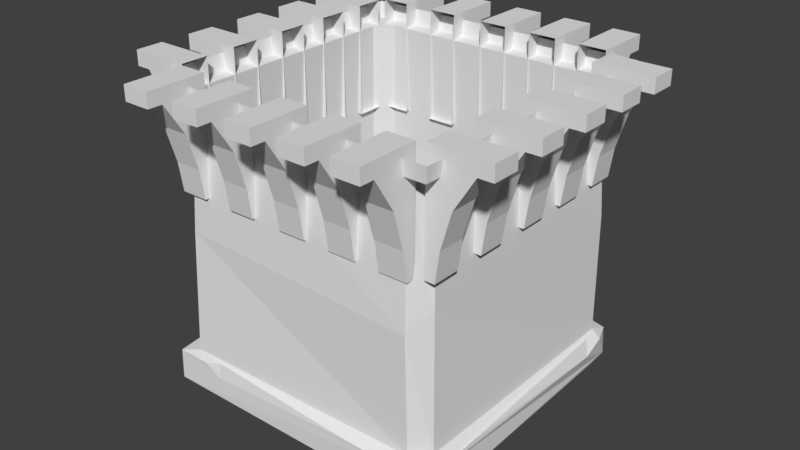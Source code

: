 # Source: house_middle_part_1.blend  (saved by Blender 2.78.0; exported with 4.5.12 LTS)
import bpy
from mathutils import Matrix  # noqa: F401  (used for matrix-valued properties, if any)

bpy.ops.wm.read_factory_settings(use_empty=True)
scene = bpy.context.scene
scene.name = 'Scene'

# ---- collections
col_collection_1 = bpy.data.collections.new('Collection 1'); scene.collection.children.link(col_collection_1)

# ---- world
world_world = bpy.data.worlds.new('World'); scene.world = world_world
world_world.color = (0.05088, 0.05088, 0.05088)
world_world.use_sun_shadow = False
world_world.sun_shadow_jitter_overblur = 0.0
world_world.cycles.sampling_method = 'MANUAL'

# ---- meshes
me_cube_007 = bpy.data.meshes.new('Cube.007')
me_cube_007.from_pydata([(-0.8816, -1.014, 0.04437), (-1.014, -0.8816, 0.04437), (-1.0, 0.8956, 0.04437), (-0.8514, 1.03, 0.0742), (1.011, -0.8254, 0.04072), (0.8366, -1.024, 0.04802), (0.8699, 1.005, 0.03326), (1.044, 0.8852, 0.074), (-0.8514, 0.9558, 1.551), (-0.9558, 0.8402, 1.551), (0.9558, 0.8514, 1.551), (0.829, 0.9562, 1.551), (0.8514, -0.9558, 1.551), (0.9558, -0.8514, 1.551), (-0.9558, -0.841, 1.533), (-0.8514, -0.9636, 1.546)], [], [(5, 12, 15, 0), (3, 8, 11, 6), (1, 14, 9, 2), (7, 10, 13, 4), (8, 3, 2, 9), (10, 7, 6, 11), (12, 5, 4, 13), (0, 15, 14, 1), (2, 3, 6, 7, 4, 5, 0, 1)])
_uv = me_cube_007.uv_layers.new(name='UVMap')
_uv.uv.foreach_set('vector', [0.1367, 0.919, 0.1367, 0.919, 0.1367, 0.919, 0.1367, 0.919, 0.1367, 0.919, 0.1367, 0.919, 0.1367, 0.919, 0.1367, 0.919, 0.1367, 0.919, 0.1367, 0.919, 0.1367, 0.919, 0.1367, 0.919, 0.1367, 0.919, 0.1367, 0.919, 0.1367, 0.919, 0.1367, 0.919, 0.1367, 0.919, 0.1367, 0.919, 0.1367, 0.919, 0.1367, 0.919, 0.1367, 0.919, 0.1367, 0.919, 0.1367, 0.919, 0.1367, 0.919, 0.1367, 0.919, 0.1367, 0.919, 0.1367, 0.919, 0.1367, 0.919, 0.1367, 0.919, 0.1367, 0.919, 0.1367, 0.919, 0.1367, 0.919, 0.1367, 0.919, 0.1367, 0.919, 0.1367, 0.919, 0.1367, 0.919, 0.1367, 0.919, 0.1367, 0.919, 0.1367, 0.919, 0.1367, 0.919])
me_cube_007.use_remesh_preserve_volume = False
me_cube_007.use_remesh_preserve_attributes = False
me_cube_007.use_mirror_vertex_groups = False
me_cube_007.update()
me_cube_001 = bpy.data.meshes.new('Cube.001')
me_cube_001.from_pydata([(-0.9935, -1.012, -0.06209), (0.9709, 0.9728, -0.04925), (-0.9906, -1.008, 0.1482), (0.9548, 0.9837, 0.1386), (-0.9832, -0.9832, 1.904), (-0.9832, 0.9832, 1.904), (0.9832, -0.9832, 1.904), (0.9832, 0.9832, 1.904), (-1.0, -1.0, 2.008), (-1.0, 1.0, 2.008), (1.0, -1.0, 2.008), (1.0, 1.0, 2.008), (0.8907, -0.8735, 1.296), (0.8907, -0.6838, 1.963), (0.8907, -0.8735, 2.064), (1.199, -0.6838, 1.963), (0.8907, -0.6838, 2.064), (1.199, -0.6838, 2.064), (0.9578, -0.6838, 1.296), (0.8907, -0.8735, 1.963), (0.8907, -0.8735, 1.68), (0.8907, -0.8735, 1.488), (0.9578, -0.8735, 1.296), (0.8907, -0.6838, 1.296), (1.199, -0.8735, 2.064), (0.8907, -0.6838, 1.488), (0.9866, -0.6838, 1.496), (0.8907, -0.6838, 1.68), (1.199, -0.8735, 1.963), (1.059, -0.8735, 1.742), (0.9866, -0.8735, 1.496), (1.059, -0.6838, 1.742), (0.8907, -0.4753, 1.296), (0.8907, -0.2856, 1.963), (0.8907, -0.4753, 2.064), (1.199, -0.2856, 1.963), (0.8907, -0.2856, 2.064), (1.199, -0.2856, 2.064), (0.9578, -0.2856, 1.296), (0.8907, -0.4753, 1.963), (0.8907, -0.4753, 1.68), (0.8907, -0.4753, 1.488), (0.9578, -0.4753, 1.296), (0.8907, -0.2856, 1.296), (1.199, -0.4753, 2.064), (0.8907, -0.2856, 1.488), (0.9866, -0.2856, 1.496), (0.8907, -0.2856, 1.68), (1.199, -0.4753, 1.963), (1.059, -0.4753, 1.742), (0.9866, -0.4753, 1.496), (1.059, -0.2856, 1.742), (0.8907, -0.0717, 1.296), (0.8907, 0.1179, 1.963), (0.8907, -0.0717, 2.064), (1.199, 0.1179, 1.963), (0.8907, 0.1179, 2.064), (1.199, 0.1179, 2.064), (0.9578, 0.1179, 1.296), (0.8907, -0.0717, 1.963), (0.8907, -0.0717, 1.68), (0.8907, -0.0717, 1.488), (0.9578, -0.0717, 1.296), (0.8907, 0.1179, 1.296), (1.199, -0.0717, 2.064), (0.8907, 0.1179, 1.488), (0.9866, 0.1179, 1.496), (0.8907, 0.1179, 1.68), (1.199, -0.0717, 1.963), (1.059, -0.0717, 1.742), (0.9866, -0.0717, 1.496), (1.059, 0.1179, 1.742), (0.8907, 0.2996, 1.296), (0.8907, 0.4892, 1.963), (0.8907, 0.2996, 2.064), (1.199, 0.4892, 1.963), (0.8907, 0.4892, 2.064), (1.199, 0.4892, 2.064), (0.9578, 0.4892, 1.296), (0.8907, 0.2996, 1.963), (0.8907, 0.2996, 1.68), (0.8907, 0.2996, 1.488), (0.9578, 0.2996, 1.296), (0.8907, 0.4892, 1.296), (1.199, 0.2996, 2.064), (0.8907, 0.4892, 1.488), (0.9866, 0.4892, 1.496), (0.8907, 0.4892, 1.68), (1.199, 0.2996, 1.963), (1.059, 0.2996, 1.742), (0.9866, 0.2996, 1.496), (1.059, 0.4892, 1.742), (0.8907, 0.6547, 1.296), (0.8907, 0.8444, 1.963), (0.8907, 0.6547, 2.064), (1.199, 0.8444, 1.963), (0.8907, 0.8444, 2.064), (1.199, 0.8444, 2.064), (0.9578, 0.8444, 1.296), (0.8907, 0.6547, 1.963), (0.8907, 0.6547, 1.68), (0.8907, 0.6547, 1.488), (0.9578, 0.6547, 1.296), (0.8907, 0.8444, 1.296), (1.199, 0.6547, 2.064), (0.8907, 0.8444, 1.488), (0.9866, 0.8444, 1.496), (0.8907, 0.8444, 1.68), (1.199, 0.6547, 1.963), (1.059, 0.6547, 1.742), (0.9866, 0.6547, 1.496), (1.059, 0.8444, 1.742), (1.299, -0.6838, 1.963), (1.299, -0.6838, 2.064), (1.299, -0.8735, 2.064), (1.299, -0.8735, 1.963), (1.299, -0.2856, 1.963), (1.299, -0.2856, 2.064), (1.299, -0.4753, 2.064), (1.299, -0.4753, 1.963), (1.299, 0.1179, 1.963), (1.299, 0.1179, 2.064), (1.299, -0.0717, 2.064), (1.299, -0.0717, 1.963), (1.299, 0.4892, 1.963), (1.299, 0.4892, 2.064), (1.299, 0.2996, 2.064), (1.299, 0.2996, 1.963), (1.299, 0.8444, 1.963), (1.299, 0.8444, 2.064), (1.299, 0.6547, 2.064), (1.299, 0.6547, 1.963), (-0.8914, -0.8735, 1.296), (-0.8914, -0.6838, 1.963), (-0.8914, -0.8735, 2.064), (-1.2, -0.6838, 1.963), (-0.8914, -0.6838, 2.064), (-1.2, -0.6838, 2.064), (-0.9585, -0.6838, 1.296), (-0.8914, -0.8735, 1.963), (-0.8914, -0.8735, 1.68), (-0.8914, -0.8735, 1.488), (-0.9585, -0.8735, 1.296), (-0.8914, -0.6838, 1.296), (-1.2, -0.8735, 2.064), (-0.8914, -0.6838, 1.488), (-0.9873, -0.6838, 1.496), (-0.8914, -0.6838, 1.68), (-1.2, -0.8735, 1.963), (-1.059, -0.8735, 1.742), (-0.9873, -0.8735, 1.496), (-1.059, -0.6838, 1.742), (-0.8914, -0.4753, 1.296), (-0.8914, -0.2856, 1.963), (-0.8914, -0.4753, 2.064), (-1.2, -0.2856, 1.963), (-0.8914, -0.2856, 2.064), (-1.2, -0.2856, 2.064), (-0.9585, -0.2856, 1.296), (-0.8914, -0.4753, 1.963), (-0.8914, -0.4753, 1.68), (-0.8914, -0.4753, 1.488), (-0.9585, -0.4753, 1.296), (-0.8914, -0.2856, 1.296), (-1.2, -0.4753, 2.064), (-0.8914, -0.2856, 1.488), (-0.9873, -0.2856, 1.496), (-0.8914, -0.2856, 1.68), (-1.2, -0.4753, 1.963), (-1.059, -0.4753, 1.742), (-0.9873, -0.4753, 1.496), (-1.059, -0.2856, 1.742), (-0.8914, -0.0717, 1.296), (-0.8914, 0.1179, 1.963), (-0.8914, -0.0717, 2.064), (-1.2, 0.1179, 1.963), (-0.8914, 0.1179, 2.064), (-1.2, 0.1179, 2.064), (-0.9585, 0.1179, 1.296), (-0.8914, -0.0717, 1.963), (-0.8914, -0.0717, 1.68), (-0.8914, -0.0717, 1.488), (-0.9585, -0.0717, 1.296), (-0.8914, 0.1179, 1.296), (-1.2, -0.0717, 2.064), (-0.8914, 0.1179, 1.488), (-0.9873, 0.1179, 1.496), (-0.8914, 0.1179, 1.68), (-1.2, -0.0717, 1.963), (-1.059, -0.0717, 1.742), (-0.9873, -0.0717, 1.496), (-1.059, 0.1179, 1.742), (-0.8914, 0.2996, 1.296), (-0.8914, 0.4892, 1.963), (-0.8914, 0.2996, 2.064), (-1.2, 0.4892, 1.963), (-0.8914, 0.4892, 2.064), (-1.2, 0.4892, 2.064), (-0.9585, 0.4892, 1.296), (-0.8914, 0.2996, 1.963), (-0.8914, 0.2996, 1.68), (-0.8914, 0.2996, 1.488), (-0.9585, 0.2996, 1.296), (-0.8914, 0.4892, 1.296), (-1.2, 0.2996, 2.064), (-0.8914, 0.4892, 1.488), (-0.9873, 0.4892, 1.496), (-0.8914, 0.4892, 1.68), (-1.2, 0.2996, 1.963), (-1.059, 0.2996, 1.742), (-0.9873, 0.2996, 1.496), (-1.059, 0.4892, 1.742), (-0.8914, 0.6547, 1.296), (-0.8914, 0.8444, 1.963), (-0.8914, 0.6547, 2.064), (-1.2, 0.8444, 1.963), (-0.8914, 0.8444, 2.064), (-1.2, 0.8444, 2.064), (-0.9585, 0.8444, 1.296), (-0.8914, 0.6547, 1.963), (-0.8914, 0.6547, 1.68), (-0.8914, 0.6547, 1.488), (-0.9585, 0.6547, 1.296), (-0.8914, 0.8444, 1.296), (-1.2, 0.6547, 2.064), (-0.8914, 0.8444, 1.488), (-0.9873, 0.8444, 1.496), (-0.8914, 0.8444, 1.68), (-1.2, 0.6547, 1.963), (-1.059, 0.6547, 1.742), (-0.9873, 0.6547, 1.496), (-1.059, 0.8444, 1.742), (-1.299, -0.6838, 1.963), (-1.299, -0.6838, 2.064), (-1.299, -0.8735, 2.064), (-1.299, -0.8735, 1.963), (-1.299, -0.2856, 1.963), (-1.299, -0.2856, 2.064), (-1.299, -0.4753, 2.064), (-1.299, -0.4753, 1.963), (-1.299, 0.1179, 1.963), (-1.299, 0.1179, 2.064), (-1.299, -0.0717, 2.064), (-1.299, -0.0717, 1.963), (-1.299, 0.4892, 1.963), (-1.299, 0.4892, 2.064), (-1.299, 0.2996, 2.064), (-1.299, 0.2996, 1.963), (-1.299, 0.8444, 1.963), (-1.299, 0.8444, 2.064), (-1.299, 0.6547, 2.064), (-1.299, 0.6547, 1.963), (-0.8754, -0.8895, 1.296), (-0.6858, -0.8895, 1.963), (-0.8754, -0.8895, 2.064), (-0.6858, -1.198, 1.963), (-0.6858, -0.8895, 2.064), (-0.6858, -1.198, 2.064), (-0.6858, -0.9565, 1.296), (-0.8754, -0.8895, 1.963), (-0.8754, -0.8895, 1.68), (-0.8754, -0.8895, 1.488), (-0.8754, -0.9565, 1.296), (-0.6858, -0.8895, 1.296), (-0.8754, -1.198, 2.064), (-0.6858, -0.8895, 1.488), (-0.6858, -0.9854, 1.496), (-0.6858, -0.8895, 1.68), (-0.8754, -1.198, 1.963), (-0.8754, -1.057, 1.742), (-0.8754, -0.9854, 1.496), (-0.6858, -1.057, 1.742), (-0.4772, -0.8895, 1.296), (-0.2876, -0.8895, 1.963), (-0.4772, -0.8895, 2.064), (-0.2876, -1.198, 1.963), (-0.2876, -0.8895, 2.064), (-0.2876, -1.198, 2.064), (-0.2876, -0.9565, 1.296), (-0.4772, -0.8895, 1.963), (-0.4772, -0.8895, 1.68), (-0.4772, -0.8895, 1.488), (-0.4772, -0.9565, 1.296), (-0.2876, -0.8895, 1.296), (-0.4772, -1.198, 2.064), (-0.2876, -0.8895, 1.488), (-0.2876, -0.9854, 1.496), (-0.2876, -0.8895, 1.68), (-0.4772, -1.198, 1.963), (-0.4772, -1.057, 1.742), (-0.4772, -0.9854, 1.496), (-0.2876, -1.057, 1.742), (-0.07365, -0.8895, 1.296), (0.116, -0.8895, 1.963), (-0.07365, -0.8895, 2.064), (0.116, -1.198, 1.963), (0.116, -0.8895, 2.064), (0.116, -1.198, 2.064), (0.116, -0.9565, 1.296), (-0.07365, -0.8895, 1.963), (-0.07365, -0.8895, 1.68), (-0.07365, -0.8895, 1.488), (-0.07365, -0.9565, 1.296), (0.116, -0.8895, 1.296), (-0.07365, -1.198, 2.064), (0.116, -0.8895, 1.488), (0.116, -0.9854, 1.496), (0.116, -0.8895, 1.68), (-0.07365, -1.198, 1.963), (-0.07365, -1.057, 1.742), (-0.07365, -0.9854, 1.496), (0.116, -1.057, 1.742), (0.2976, -0.8895, 1.296), (0.4873, -0.8895, 1.963), (0.2976, -0.8895, 2.064), (0.4873, -1.198, 1.963), (0.4873, -0.8895, 2.064), (0.4873, -1.198, 2.064), (0.4873, -0.9565, 1.296), (0.2976, -0.8895, 1.963), (0.2976, -0.8895, 1.68), (0.2976, -0.8895, 1.488), (0.2976, -0.9565, 1.296), (0.4873, -0.8895, 1.296), (0.2976, -1.198, 2.064), (0.4873, -0.8895, 1.488), (0.4873, -0.9854, 1.496), (0.4873, -0.8895, 1.68), (0.2976, -1.198, 1.963), (0.2976, -1.057, 1.742), (0.2976, -0.9854, 1.496), (0.4873, -1.057, 1.742), (0.6528, -0.8895, 1.296), (0.8424, -0.8895, 1.963), (0.6528, -0.8895, 2.064), (0.8424, -1.198, 1.963), (0.8424, -0.8895, 2.064), (0.8424, -1.198, 2.064), (0.8424, -0.9565, 1.296), (0.6528, -0.8895, 1.963), (0.6528, -0.8895, 1.68), (0.6528, -0.8895, 1.488), (0.6528, -0.9565, 1.296), (0.8424, -0.8895, 1.296), (0.6528, -1.198, 2.064), (0.8424, -0.8895, 1.488), (0.8424, -0.9854, 1.496), (0.8424, -0.8895, 1.68), (0.6528, -1.198, 1.963), (0.6528, -1.057, 1.742), (0.6528, -0.9854, 1.496), (0.8424, -1.057, 1.742), (-0.6858, -1.297, 1.963), (-0.6858, -1.297, 2.064), (-0.8754, -1.297, 2.064), (-0.8754, -1.297, 1.963), (-0.2876, -1.297, 1.963), (-0.2876, -1.297, 2.064), (-0.4772, -1.297, 2.064), (-0.4772, -1.297, 1.963), (0.116, -1.297, 1.963), (0.116, -1.297, 2.064), (-0.07365, -1.297, 2.064), (-0.07365, -1.297, 1.963), (0.4873, -1.297, 1.963), (0.4873, -1.297, 2.064), (0.2976, -1.297, 2.064), (0.2976, -1.297, 1.963), (0.8424, -1.297, 1.963), (0.8424, -1.297, 2.064), (0.6528, -1.297, 2.064), (0.6528, -1.297, 1.963), (-0.8754, 0.8927, 1.296), (-0.6858, 0.8927, 1.963), (-0.8754, 0.8927, 2.064), (-0.6858, 1.201, 1.963), (-0.6858, 0.8927, 2.064), (-0.6858, 1.201, 2.064), (-0.6858, 0.9597, 1.296), (-0.8754, 0.8927, 1.963), (-0.8754, 0.8927, 1.68), (-0.8754, 0.8927, 1.488), (-0.8754, 0.9597, 1.296), (-0.6858, 0.8927, 1.296), (-0.8754, 1.201, 2.064), (-0.6858, 0.8927, 1.488), (-0.6858, 0.9885, 1.496), (-0.6858, 0.8927, 1.68), (-0.8754, 1.201, 1.963), (-0.8754, 1.061, 1.742), (-0.8754, 0.9885, 1.496), (-0.6858, 1.061, 1.742), (-0.4772, 0.8927, 1.296), (-0.2876, 0.8927, 1.963), (-0.4772, 0.8927, 2.064), (-0.2876, 1.201, 1.963), (-0.2876, 0.8927, 2.064), (-0.2876, 1.201, 2.064), (-0.2876, 0.9597, 1.296), (-0.4772, 0.8927, 1.963), (-0.4772, 0.8927, 1.68), (-0.4772, 0.8927, 1.488), (-0.4772, 0.9597, 1.296), (-0.2876, 0.8927, 1.296), (-0.4772, 1.201, 2.064), (-0.2876, 0.8927, 1.488), (-0.2876, 0.9885, 1.496), (-0.2876, 0.8927, 1.68), (-0.4772, 1.201, 1.963), (-0.4772, 1.061, 1.742), (-0.4772, 0.9885, 1.496), (-0.2876, 1.061, 1.742), (-0.07365, 0.8927, 1.296), (0.116, 0.8927, 1.963), (-0.07365, 0.8927, 2.064), (0.116, 1.201, 1.963), (0.116, 0.8927, 2.064), (0.116, 1.201, 2.064), (0.116, 0.9597, 1.296), (-0.07365, 0.8927, 1.963), (-0.07365, 0.8927, 1.68), (-0.07365, 0.8927, 1.488), (-0.07365, 0.9597, 1.296), (0.116, 0.8927, 1.296), (-0.07365, 1.201, 2.064), (0.116, 0.8927, 1.488), (0.116, 0.9885, 1.496), (0.116, 0.8927, 1.68), (-0.07365, 1.201, 1.963), (-0.07365, 1.061, 1.742), (-0.07365, 0.9885, 1.496), (0.116, 1.061, 1.742), (0.2976, 0.8927, 1.296), (0.4873, 0.8927, 1.963), (0.2976, 0.8927, 2.064), (0.4873, 1.201, 1.963), (0.4873, 0.8927, 2.064), (0.4873, 1.201, 2.064), (0.4873, 0.9597, 1.296), (0.2976, 0.8927, 1.963), (0.2976, 0.8927, 1.68), (0.2976, 0.8927, 1.488), (0.2976, 0.9597, 1.296), (0.4873, 0.8927, 1.296), (0.2976, 1.201, 2.064), (0.4873, 0.8927, 1.488), (0.4873, 0.9885, 1.496), (0.4873, 0.8927, 1.68), (0.2976, 1.201, 1.963), (0.2976, 1.061, 1.742), (0.2976, 0.9885, 1.496), (0.4873, 1.061, 1.742), (0.6528, 0.8927, 1.296), (0.8424, 0.8927, 1.963), (0.6528, 0.8927, 2.064), (0.8424, 1.201, 1.963), (0.8424, 0.8927, 2.064), (0.8424, 1.201, 2.064), (0.8424, 0.9597, 1.296), (0.6528, 0.8927, 1.963), (0.6528, 0.8927, 1.68), (0.6528, 0.8927, 1.488), (0.6528, 0.9597, 1.296), (0.8424, 0.8927, 1.296), (0.6528, 1.201, 2.064), (0.8424, 0.8927, 1.488), (0.8424, 0.9885, 1.496), (0.8424, 0.8927, 1.68), (0.6528, 1.201, 1.963), (0.6528, 1.061, 1.742), (0.6528, 0.9885, 1.496), (0.8424, 1.061, 1.742), (-0.6858, 1.301, 1.963), (-0.6858, 1.301, 2.064), (-0.8754, 1.301, 2.064), (-0.8754, 1.301, 1.963), (-0.2876, 1.301, 1.963), (-0.2876, 1.301, 2.064), (-0.4772, 1.301, 2.064), (-0.4772, 1.301, 1.963), (0.116, 1.301, 1.963), (0.116, 1.301, 2.064), (-0.07365, 1.301, 2.064), (-0.07365, 1.301, 1.963), (0.4873, 1.301, 1.963), (0.4873, 1.301, 2.064), (0.2976, 1.301, 2.064), (0.2976, 1.301, 1.963), (0.8424, 1.301, 1.963), (0.8424, 1.301, 2.064), (0.6528, 1.301, 2.064), (0.6528, 1.301, 1.963), (-0.8977, -0.7933, 1.891), (-0.7933, -0.8977, 1.891), (-0.971, -0.971, 1.903), (-0.7932, 0.8977, 1.891), (-0.8977, 0.7932, 1.891), (-0.971, 0.971, 1.903), (0.7933, -0.8977, 1.891), (0.8977, -0.7933, 1.891), (0.971, -0.971, 1.903), (0.8977, 0.7933, 1.891), (0.7933, 0.8977, 1.891), (0.971, 0.971, 1.903), (-0.8514, 0.9558, -0.08864), (-0.9558, 0.8402, -0.08864), (1.012, 0.687, 0.07397), (0.9558, 0.8514, -0.08864), (0.829, 0.9562, -0.08864), (0.8514, -0.9558, -0.08864), (0.9558, -0.8514, -0.08864), (-0.9558, -0.841, -0.1068), (-0.8514, -0.9636, -0.09383), (-0.8425, -0.9781, 0.1957), (-0.947, -0.8166, 0.2061), (0.8425, 0.947, 0.1905), (0.947, 0.8425, 0.1905), (0.9718, 0.7382, 0.1725), (0.947, -0.8425, 0.1905), (0.8425, -0.947, 0.1905), (1.008, -0.5412, 0.1411), (-0.9384, -0.834, 1.029), (-0.834, -0.9384, 1.029), (-0.9384, 0.8339, 1.029), (-0.8339, 0.9384, 1.029), (0.7998, 0.9546, 1.029), (0.9392, 0.8415, 1.026), (0.9122, -0.8096, 1.103), (0.8387, -0.9665, 0.9786), (-0.947, 0.8219, 0.1801), (-0.7985, 0.9703, 0.1801), (1.012, 0.8375, 0.1429), (1.015, -0.9304, -0.05756), (0.9291, -1.018, -0.05835), (0.9189, -1.024, 0.1406), (1.012, -0.9029, 0.1229), (0.4421, -1.02, 0.1425), (-0.7604, -1.01, 0.1473), (-0.6407, -1.01, 0.08064), (-0.6382, -0.9903, 0.1786), (-1.015, 0.9136, -0.06723), (-0.9142, 1.014, -0.06657), (-0.9191, 0.994, 0.1425), (-1.02, 0.8916, 0.1429)], [], [(494, 493, 498, 500, 6, 4), (503, 502, 495, 497, 5, 7), (0, 2, 543, 540), (521, 492, 496, 523), (1, 3, 531, 506, 520, 535, 532), (509, 533, 0, 512), (507, 1, 532, 510), (504, 541, 1, 508), (511, 0, 540, 505), (528, 498, 493, 522), (524, 495, 502, 525), (500, 499, 501, 503, 7, 6), (519, 528, 522, 513), (529, 530, 542, 543), (516, 526, 527, 518), (530, 524, 525, 515), (514, 521, 523, 529), (534, 519, 513, 2, 537, 539, 536), (497, 496, 492, 494, 4, 5), (526, 501, 499, 527), (4, 6, 10, 8), (7, 5, 9, 11), (6, 7, 11, 10), (5, 4, 8, 9), (12, 23, 18, 22), (30, 26, 31, 29), (23, 25, 26, 18), (20, 29, 28, 19), (27, 13, 15, 31), (13, 16, 17, 15), (21, 30, 29, 20), (19, 28, 24, 14), (12, 22, 30, 21), (25, 27, 31, 26), (48, 35, 116, 119), (29, 31, 15, 28), (22, 18, 26, 30), (24, 17, 16, 14), (32, 43, 38, 42), (50, 46, 51, 49), (43, 45, 46, 38), (40, 49, 48, 39), (47, 33, 35, 51), (33, 36, 37, 35), (41, 50, 49, 40), (39, 48, 44, 34), (32, 42, 50, 41), (45, 47, 51, 46), (75, 77, 125, 124), (49, 51, 35, 48), (42, 38, 46, 50), (44, 37, 36, 34), (52, 63, 58, 62), (70, 66, 71, 69), (63, 65, 66, 58), (60, 69, 68, 59), (67, 53, 55, 71), (53, 56, 57, 55), (61, 70, 69, 60), (59, 68, 64, 54), (52, 62, 70, 61), (65, 67, 71, 66), (104, 108, 131, 130), (69, 71, 55, 68), (62, 58, 66, 70), (64, 57, 56, 54), (72, 83, 78, 82), (90, 86, 91, 89), (83, 85, 86, 78), (80, 89, 88, 79), (87, 73, 75, 91), (73, 76, 77, 75), (81, 90, 89, 80), (79, 88, 84, 74), (72, 82, 90, 81), (85, 87, 91, 86), (88, 75, 124, 127), (89, 91, 75, 88), (82, 78, 86, 90), (84, 77, 76, 74), (92, 103, 98, 102), (110, 106, 111, 109), (103, 105, 106, 98), (100, 109, 108, 99), (107, 93, 95, 111), (93, 96, 97, 95), (101, 110, 109, 100), (99, 108, 104, 94), (92, 102, 110, 101), (105, 107, 111, 106), (37, 44, 118, 117), (109, 111, 95, 108), (102, 98, 106, 110), (104, 97, 96, 94), (115, 112, 113, 114), (119, 116, 117, 118), (123, 120, 121, 122), (127, 124, 125, 126), (131, 128, 129, 130), (64, 68, 123, 122), (35, 37, 117, 116), (24, 28, 115, 114), (97, 104, 130, 129), (57, 64, 122, 121), (108, 95, 128, 131), (17, 24, 114, 113), (95, 97, 129, 128), (68, 55, 120, 123), (84, 88, 127, 126), (55, 57, 121, 120), (28, 15, 112, 115), (44, 48, 119, 118), (15, 17, 113, 112), (77, 84, 126, 125), (132, 142, 138, 143), (150, 149, 151, 146), (143, 138, 146, 145), (140, 139, 148, 149), (147, 151, 135, 133), (133, 135, 137, 136), (141, 140, 149, 150), (139, 134, 144, 148), (132, 141, 150, 142), (145, 146, 151, 147), (168, 239, 236, 155), (149, 148, 135, 151), (142, 150, 146, 138), (144, 134, 136, 137), (152, 162, 158, 163), (170, 169, 171, 166), (163, 158, 166, 165), (160, 159, 168, 169), (167, 171, 155, 153), (153, 155, 157, 156), (161, 160, 169, 170), (159, 154, 164, 168), (152, 161, 170, 162), (165, 166, 171, 167), (195, 244, 245, 197), (169, 168, 155, 171), (162, 170, 166, 158), (164, 154, 156, 157), (172, 182, 178, 183), (190, 189, 191, 186), (183, 178, 186, 185), (180, 179, 188, 189), (187, 191, 175, 173), (173, 175, 177, 176), (181, 180, 189, 190), (179, 174, 184, 188), (172, 181, 190, 182), (185, 186, 191, 187), (224, 250, 251, 228), (189, 188, 175, 191), (182, 190, 186, 178), (184, 174, 176, 177), (192, 202, 198, 203), (210, 209, 211, 206), (203, 198, 206, 205), (200, 199, 208, 209), (207, 211, 195, 193), (193, 195, 197, 196), (201, 200, 209, 210), (199, 194, 204, 208), (192, 201, 210, 202), (205, 206, 211, 207), (208, 247, 244, 195), (209, 208, 195, 211), (202, 210, 206, 198), (204, 194, 196, 197), (212, 222, 218, 223), (230, 229, 231, 226), (223, 218, 226, 225), (220, 219, 228, 229), (227, 231, 215, 213), (213, 215, 217, 216), (221, 220, 229, 230), (219, 214, 224, 228), (212, 221, 230, 222), (225, 226, 231, 227), (157, 237, 238, 164), (229, 228, 215, 231), (222, 230, 226, 218), (224, 214, 216, 217), (235, 234, 233, 232), (239, 238, 237, 236), (243, 242, 241, 240), (247, 246, 245, 244), (251, 250, 249, 248), (184, 242, 243, 188), (155, 236, 237, 157), (144, 234, 235, 148), (217, 249, 250, 224), (177, 241, 242, 184), (228, 251, 248, 215), (137, 233, 234, 144), (215, 248, 249, 217), (188, 243, 240, 175), (204, 246, 247, 208), (175, 240, 241, 177), (148, 235, 232, 135), (164, 238, 239, 168), (135, 232, 233, 137), (197, 245, 246, 204), (252, 263, 258, 262), (270, 266, 271, 269), (263, 265, 266, 258), (260, 269, 268, 259), (267, 253, 255, 271), (253, 256, 257, 255), (261, 270, 269, 260), (259, 268, 264, 254), (252, 262, 270, 261), (265, 267, 271, 266), (288, 275, 356, 359), (269, 271, 255, 268), (262, 258, 266, 270), (264, 257, 256, 254), (272, 283, 278, 282), (290, 286, 291, 289), (283, 285, 286, 278), (280, 289, 288, 279), (287, 273, 275, 291), (273, 276, 277, 275), (281, 290, 289, 280), (279, 288, 284, 274), (272, 282, 290, 281), (285, 287, 291, 286), (315, 317, 365, 364), (289, 291, 275, 288), (282, 278, 286, 290), (284, 277, 276, 274), (292, 303, 298, 302), (310, 306, 311, 309), (303, 305, 306, 298), (300, 309, 308, 299), (307, 293, 295, 311), (293, 296, 297, 295), (301, 310, 309, 300), (299, 308, 304, 294), (292, 302, 310, 301), (305, 307, 311, 306), (344, 348, 371, 370), (309, 311, 295, 308), (302, 298, 306, 310), (304, 297, 296, 294), (312, 323, 318, 322), (330, 326, 331, 329), (323, 325, 326, 318), (320, 329, 328, 319), (327, 313, 315, 331), (313, 316, 317, 315), (321, 330, 329, 320), (319, 328, 324, 314), (312, 322, 330, 321), (325, 327, 331, 326), (328, 315, 364, 367), (329, 331, 315, 328), (322, 318, 326, 330), (324, 317, 316, 314), (332, 343, 338, 342), (350, 346, 351, 349), (343, 345, 346, 338), (340, 349, 348, 339), (347, 333, 335, 351), (333, 336, 337, 335), (341, 350, 349, 340), (339, 348, 344, 334), (332, 342, 350, 341), (345, 347, 351, 346), (277, 284, 358, 357), (349, 351, 335, 348), (342, 338, 346, 350), (344, 337, 336, 334), (355, 352, 353, 354), (359, 356, 357, 358), (363, 360, 361, 362), (367, 364, 365, 366), (371, 368, 369, 370), (304, 308, 363, 362), (275, 277, 357, 356), (264, 268, 355, 354), (337, 344, 370, 369), (297, 304, 362, 361), (348, 335, 368, 371), (257, 264, 354, 353), (335, 337, 369, 368), (308, 295, 360, 363), (324, 328, 367, 366), (295, 297, 361, 360), (268, 255, 352, 355), (284, 288, 359, 358), (255, 257, 353, 352), (317, 324, 366, 365), (372, 382, 378, 383), (390, 389, 391, 386), (383, 378, 386, 385), (380, 379, 388, 389), (387, 391, 375, 373), (373, 375, 377, 376), (381, 380, 389, 390), (379, 374, 384, 388), (372, 381, 390, 382), (385, 386, 391, 387), (408, 479, 476, 395), (389, 388, 375, 391), (382, 390, 386, 378), (384, 374, 376, 377), (392, 402, 398, 403), (410, 409, 411, 406), (403, 398, 406, 405), (400, 399, 408, 409), (407, 411, 395, 393), (393, 395, 397, 396), (401, 400, 409, 410), (399, 394, 404, 408), (392, 401, 410, 402), (405, 406, 411, 407), (435, 484, 485, 437), (409, 408, 395, 411), (402, 410, 406, 398), (404, 394, 396, 397), (412, 422, 418, 423), (430, 429, 431, 426), (423, 418, 426, 425), (420, 419, 428, 429), (427, 431, 415, 413), (413, 415, 417, 416), (421, 420, 429, 430), (419, 414, 424, 428), (412, 421, 430, 422), (425, 426, 431, 427), (464, 490, 491, 468), (429, 428, 415, 431), (422, 430, 426, 418), (424, 414, 416, 417), (432, 442, 438, 443), (450, 449, 451, 446), (443, 438, 446, 445), (440, 439, 448, 449), (447, 451, 435, 433), (433, 435, 437, 436), (441, 440, 449, 450), (439, 434, 444, 448), (432, 441, 450, 442), (445, 446, 451, 447), (448, 487, 484, 435), (449, 448, 435, 451), (442, 450, 446, 438), (444, 434, 436, 437), (452, 462, 458, 463), (470, 469, 471, 466), (463, 458, 466, 465), (460, 459, 468, 469), (467, 471, 455, 453), (453, 455, 457, 456), (461, 460, 469, 470), (459, 454, 464, 468), (452, 461, 470, 462), (465, 466, 471, 467), (397, 477, 478, 404), (469, 468, 455, 471), (462, 470, 466, 458), (464, 454, 456, 457), (475, 474, 473, 472), (479, 478, 477, 476), (483, 482, 481, 480), (487, 486, 485, 484), (491, 490, 489, 488), (424, 482, 483, 428), (395, 476, 477, 397), (384, 474, 475, 388), (457, 489, 490, 464), (417, 481, 482, 424), (468, 491, 488, 455), (377, 473, 474, 384), (455, 488, 489, 457), (428, 483, 480, 415), (444, 486, 487, 448), (415, 480, 481, 417), (388, 475, 472, 375), (404, 478, 479, 408), (375, 472, 473, 377), (437, 485, 486, 444), (492, 493, 494), (495, 496, 497), (498, 499, 500), (501, 502, 503), (2, 514, 529, 543), (507, 508, 1), (3, 516, 518, 535, 520, 517, 531), (511, 512, 0), (513, 514, 2), (515, 516, 3), (522, 493, 492, 521), (526, 516, 515, 525), (528, 519, 518, 527), (513, 522, 521, 514), (495, 524, 523, 496), (501, 526, 525, 502), (498, 528, 527, 499), (524, 530, 529, 523), (542, 530, 515, 3), (531, 517, 506), (506, 517, 520), (532, 533, 509, 510), (534, 535, 518, 519), (534, 533, 532, 535), (533, 534, 536, 538, 537, 2, 0), (538, 536, 539), (539, 537, 538), (540, 541, 504, 505), (542, 541, 540, 543), (541, 542, 3, 1)])
_uv = me_cube_001.uv_layers.new(name='UVMap')
_uv.uv.foreach_set('vector', [0.154, 0.7991, 0.154, 0.7991, 0.154, 0.7991, 0.154, 0.7991, 0.154, 0.7991, 0.154, 0.7991, 0.154, 0.7991, 0.154, 0.7991, 0.154, 0.7991, 0.154, 0.7991, 0.154, 0.7991, 0.154, 0.7991, 0.1417, 0.7991, 0.1417, 0.7991, 0.1417, 0.7991, 0.1417, 0.7991, 0.1503, 0.9192, 0.1503, 0.9192, 0.1503, 0.9192, 0.1503, 0.9192, 0.1417, 0.7991, 0.1417, 0.7991, 0.1417, 0.7991, 0.1417, 0.7991, 0.1417, 0.7991, 0.1417, 0.7991, 0.1417, 0.7991, 0.1417, 0.7991, 0.1417, 0.7991, 0.1417, 0.7991, 0.1417, 0.7991, 0.1417, 0.7991, 0.1417, 0.7991, 0.1417, 0.7991, 0.1417, 0.7991, 0.1417, 0.7991, 0.1417, 0.7991, 0.1417, 0.7991, 0.1417, 0.7991, 0.1417, 0.7991, 0.1417, 0.7991, 0.1417, 0.7991, 0.1417, 0.7991, 0.1503, 0.9192, 0.1503, 0.9192, 0.1503, 0.9192, 0.1503, 0.9192, 0.1503, 0.9192, 0.1503, 0.9192, 0.1503, 0.9192, 0.1503, 0.9192, 0.154, 0.7991, 0.154, 0.7991, 0.154, 0.7991, 0.154, 0.7991, 0.154, 0.7991, 0.154, 0.7991, 0.1503, 0.9192, 0.1503, 0.9192, 0.1503, 0.9192, 0.1503, 0.9192, 0.1417, 0.7991, 0.1417, 0.7991, 0.1417, 0.7991, 0.1417, 0.7991, 0.1503, 0.9192, 0.1503, 0.9192, 0.1503, 0.9192, 0.1503, 0.9192, 0.1503, 0.9192, 0.1503, 0.9192, 0.1503, 0.9192, 0.1503, 0.9192, 0.1503, 0.9192, 0.1503, 0.9192, 0.1503, 0.9192, 0.1503, 0.9192, 0.1417, 0.7991, 0.1417, 0.7991, 0.1417, 0.7991, 0.1417, 0.7991, 0.1417, 0.7991, 0.1417, 0.7991, 0.1417, 0.7991, 0.154, 0.7991, 0.154, 0.7991, 0.154, 0.7991, 0.154, 0.7991, 0.154, 0.7991, 0.154, 0.7991, 0.1503, 0.9192, 0.1503, 0.9192, 0.1503, 0.9192, 0.1503, 0.9192, 0.154, 0.7991, 0.154, 0.7991, 0.154, 0.7991, 0.154, 0.7991, 0.154, 0.7991, 0.154, 0.7991, 0.154, 0.7991, 0.154, 0.7991, 0.154, 0.7991, 0.154, 0.7991, 0.154, 0.7991, 0.154, 0.7991, 0.154, 0.7991, 0.154, 0.7991, 0.154, 0.7991, 0.154, 0.7991, 0.154, 0.7991, 0.154, 0.7991, 0.154, 0.7991, 0.154, 0.7991, 0.154, 0.7991, 0.154, 0.7991, 0.154, 0.7991, 0.154, 0.7991, 0.154, 0.7991, 0.154, 0.7991, 0.154, 0.7991, 0.154, 0.7991, 0.154, 0.7991, 0.154, 0.7991, 0.154, 0.7991, 0.154, 0.7991, 0.154, 0.7991, 0.154, 0.7991, 0.154, 0.7991, 0.154, 0.7991, 0.154, 0.7991, 0.154, 0.7991, 0.154, 0.7991, 0.154, 0.7991, 0.154, 0.7991, 0.154, 0.7991, 0.154, 0.7991, 0.154, 0.7991, 0.154, 0.7991, 0.154, 0.7991, 0.154, 0.7991, 0.154, 0.7991, 0.154, 0.7991, 0.154, 0.7991, 0.154, 0.7991, 0.154, 0.7991, 0.154, 0.7991, 0.154, 0.7991, 0.154, 0.7991, 0.154, 0.7991, 0.1786, 0.803, 0.1786, 0.803, 0.1786, 0.803, 0.1786, 0.803, 0.154, 0.7991, 0.154, 0.7991, 0.154, 0.7991, 0.154, 0.7991, 0.154, 0.7991, 0.154, 0.7991, 0.154, 0.7991, 0.154, 0.7991, 0.154, 0.7991, 0.154, 0.7991, 0.154, 0.7991, 0.154, 0.7991, 0.1786, 0.803, 0.1786, 0.803, 0.1786, 0.803, 0.1786, 0.803, 0.1786, 0.803, 0.1786, 0.803, 0.1786, 0.803, 0.1786, 0.803, 0.1786, 0.803, 0.1786, 0.803, 0.1786, 0.803, 0.1786, 0.803, 0.1786, 0.803, 0.1786, 0.803, 0.1786, 0.803, 0.1786, 0.803, 0.1786, 0.803, 0.1786, 0.803, 0.1786, 0.803, 0.1786, 0.803, 0.1786, 0.803, 0.1786, 0.803, 0.1786, 0.803, 0.1786, 0.803, 0.1786, 0.803, 0.1786, 0.803, 0.1786, 0.803, 0.1786, 0.803, 0.1786, 0.803, 0.1786, 0.803, 0.1786, 0.803, 0.1786, 0.803, 0.1786, 0.803, 0.1786, 0.803, 0.1786, 0.803, 0.1786, 0.803, 0.1786, 0.803, 0.1786, 0.803, 0.1786, 0.803, 0.1786, 0.803, 0.1786, 0.803, 0.1786, 0.803, 0.1786, 0.803, 0.1786, 0.803, 0.1786, 0.803, 0.1786, 0.803, 0.1786, 0.803, 0.1786, 0.803, 0.1786, 0.803, 0.1786, 0.803, 0.1786, 0.803, 0.1786, 0.803, 0.1786, 0.803, 0.1786, 0.803, 0.1786, 0.803, 0.1786, 0.803, 0.154, 0.7991, 0.154, 0.7991, 0.154, 0.7991, 0.154, 0.7991, 0.154, 0.7991, 0.154, 0.7991, 0.154, 0.7991, 0.154, 0.7991, 0.154, 0.7991, 0.154, 0.7991, 0.154, 0.7991, 0.154, 0.7991, 0.154, 0.7991, 0.154, 0.7991, 0.154, 0.7991, 0.154, 0.7991, 0.154, 0.7991, 0.154, 0.7991, 0.154, 0.7991, 0.154, 0.7991, 0.154, 0.7991, 0.154, 0.7991, 0.154, 0.7991, 0.154, 0.7991, 0.154, 0.7991, 0.154, 0.7991, 0.154, 0.7991, 0.154, 0.7991, 0.154, 0.7991, 0.154, 0.7991, 0.154, 0.7991, 0.154, 0.7991, 0.154, 0.7991, 0.154, 0.7991, 0.154, 0.7991, 0.154, 0.7991, 0.154, 0.7991, 0.154, 0.7991, 0.154, 0.7991, 0.154, 0.7991, 0.1786, 0.803, 0.1786, 0.803, 0.1786, 0.803, 0.1786, 0.803, 0.154, 0.7991, 0.154, 0.7991, 0.154, 0.7991, 0.154, 0.7991, 0.154, 0.7991, 0.154, 0.7991, 0.154, 0.7991, 0.154, 0.7991, 0.154, 0.7991, 0.154, 0.7991, 0.154, 0.7991, 0.154, 0.7991, 0.1786, 0.803, 0.1786, 0.803, 0.1786, 0.803, 0.1786, 0.803, 0.1786, 0.803, 0.1786, 0.803, 0.1786, 0.803, 0.1786, 0.803, 0.1786, 0.803, 0.1786, 0.803, 0.1786, 0.803, 0.1786, 0.803, 0.1786, 0.803, 0.1786, 0.803, 0.1786, 0.803, 0.1786, 0.803, 0.1786, 0.803, 0.1786, 0.803, 0.1786, 0.803, 0.1786, 0.803, 0.1786, 0.803, 0.1786, 0.803, 0.1786, 0.803, 0.1786, 0.803, 0.1786, 0.803, 0.1786, 0.803, 0.1786, 0.803, 0.1786, 0.803, 0.1786, 0.803, 0.1786, 0.803, 0.1786, 0.803, 0.1786, 0.803, 0.1786, 0.803, 0.1786, 0.803, 0.1786, 0.803, 0.1786, 0.803, 0.1786, 0.803, 0.1786, 0.803, 0.1786, 0.803, 0.1786, 0.803, 0.1786, 0.803, 0.1786, 0.803, 0.1786, 0.803, 0.1786, 0.803, 0.1786, 0.803, 0.1786, 0.803, 0.1786, 0.803, 0.1786, 0.803, 0.1786, 0.803, 0.1786, 0.803, 0.1786, 0.803, 0.1786, 0.803, 0.1786, 0.803, 0.1786, 0.803, 0.1786, 0.803, 0.1786, 0.803, 0.1786, 0.803, 0.1786, 0.803, 0.1786, 0.803, 0.1786, 0.803, 0.1786, 0.803, 0.1786, 0.803, 0.1786, 0.803, 0.1786, 0.803, 0.1786, 0.803, 0.1786, 0.803, 0.1786, 0.803, 0.1786, 0.803, 0.1786, 0.803, 0.1786, 0.803, 0.1786, 0.803, 0.1786, 0.803, 0.1786, 0.803, 0.1786, 0.803, 0.1786, 0.803, 0.1786, 0.803, 0.1786, 0.803, 0.1786, 0.803, 0.1786, 0.803, 0.1786, 0.803, 0.1786, 0.803, 0.1786, 0.803, 0.1786, 0.803, 0.1786, 0.803, 0.1786, 0.803, 0.1786, 0.803, 0.1786, 0.803, 0.1786, 0.803, 0.1786, 0.803, 0.1786, 0.803, 0.1786, 0.803, 0.1786, 0.803, 0.1786, 0.803, 0.1786, 0.803, 0.1786, 0.803, 0.1786, 0.803, 0.1786, 0.803, 0.1786, 0.803, 0.1786, 0.803, 0.1786, 0.803, 0.1786, 0.803, 0.1786, 0.803, 0.1786, 0.803, 0.1786, 0.803, 0.1786, 0.803, 0.1786, 0.803, 0.1786, 0.803, 0.1786, 0.803, 0.1786, 0.803, 0.1786, 0.803, 0.1786, 0.803, 0.1786, 0.803, 0.154, 0.7991, 0.154, 0.7991, 0.154, 0.7991, 0.154, 0.7991, 0.1786, 0.803, 0.1786, 0.803, 0.1786, 0.803, 0.1786, 0.803, 0.154, 0.7991, 0.154, 0.7991, 0.154, 0.7991, 0.154, 0.7991, 0.1786, 0.803, 0.1786, 0.803, 0.1786, 0.803, 0.1786, 0.803, 0.1786, 0.803, 0.1786, 0.803, 0.1786, 0.803, 0.1786, 0.803, 0.154, 0.7991, 0.154, 0.7991, 0.154, 0.7991, 0.154, 0.7991, 0.1786, 0.803, 0.1786, 0.803, 0.1786, 0.803, 0.1786, 0.803, 0.154, 0.7991, 0.154, 0.7991, 0.154, 0.7991, 0.154, 0.7991, 0.1786, 0.803, 0.1786, 0.803, 0.1786, 0.803, 0.1786, 0.803, 0.154, 0.7991, 0.154, 0.7991, 0.154, 0.7991, 0.154, 0.7991, 0.1786, 0.803, 0.1786, 0.803, 0.1786, 0.803, 0.1786, 0.803, 0.154, 0.7991, 0.154, 0.7991, 0.154, 0.7991, 0.154, 0.7991, 0.1786, 0.803, 0.1786, 0.803, 0.1786, 0.803, 0.1786, 0.803, 0.154, 0.7991, 0.154, 0.7991, 0.154, 0.7991, 0.154, 0.7991, 0.1786, 0.803, 0.1786, 0.803, 0.1786, 0.803, 0.1786, 0.803, 0.154, 0.7991, 0.154, 0.7991, 0.154, 0.7991, 0.154, 0.7991, 0.154, 0.7991, 0.154, 0.7991, 0.154, 0.7991, 0.154, 0.7991, 0.1786, 0.803, 0.1786, 0.803, 0.1786, 0.803, 0.1786, 0.803, 0.154, 0.7991, 0.154, 0.7991, 0.154, 0.7991, 0.154, 0.7991, 0.1786, 0.803, 0.1786, 0.803, 0.1786, 0.803, 0.1786, 0.803, 0.154, 0.7991, 0.154, 0.7991, 0.154, 0.7991, 0.154, 0.7991, 0.154, 0.7991, 0.154, 0.7991, 0.154, 0.7991, 0.154, 0.7991, 0.154, 0.7991, 0.154, 0.7991, 0.154, 0.7991, 0.154, 0.7991, 0.154, 0.7991, 0.154, 0.7991, 0.154, 0.7991, 0.154, 0.7991, 0.154, 0.7991, 0.154, 0.7991, 0.154, 0.7991, 0.154, 0.7991, 0.154, 0.7991, 0.154, 0.7991, 0.154, 0.7991, 0.154, 0.7991, 0.154, 0.7991, 0.154, 0.7991, 0.154, 0.7991, 0.154, 0.7991, 0.154, 0.7991, 0.154, 0.7991, 0.154, 0.7991, 0.154, 0.7991, 0.154, 0.7991, 0.154, 0.7991, 0.154, 0.7991, 0.154, 0.7991, 0.154, 0.7991, 0.154, 0.7991, 0.154, 0.7991, 0.154, 0.7991, 0.1786, 0.803, 0.1786, 0.803, 0.1786, 0.803, 0.1786, 0.803, 0.154, 0.7991, 0.154, 0.7991, 0.154, 0.7991, 0.154, 0.7991, 0.154, 0.7991, 0.154, 0.7991, 0.154, 0.7991, 0.154, 0.7991, 0.154, 0.7991, 0.154, 0.7991, 0.154, 0.7991, 0.154, 0.7991, 0.1786, 0.803, 0.1786, 0.803, 0.1786, 0.803, 0.1786, 0.803, 0.1786, 0.803, 0.1786, 0.803, 0.1786, 0.803, 0.1786, 0.803, 0.1786, 0.803, 0.1786, 0.803, 0.1786, 0.803, 0.1786, 0.803, 0.1786, 0.803, 0.1786, 0.803, 0.1786, 0.803, 0.1786, 0.803, 0.1786, 0.803, 0.1786, 0.803, 0.1786, 0.803, 0.1786, 0.803, 0.1786, 0.803, 0.1786, 0.803, 0.1786, 0.803, 0.1786, 0.803, 0.1786, 0.803, 0.1786, 0.803, 0.1786, 0.803, 0.1786, 0.803, 0.1786, 0.803, 0.1786, 0.803, 0.1786, 0.803, 0.1786, 0.803, 0.1786, 0.803, 0.1786, 0.803, 0.1786, 0.803, 0.1786, 0.803, 0.1786, 0.803, 0.1786, 0.803, 0.1786, 0.803, 0.1786, 0.803, 0.1786, 0.803, 0.1786, 0.803, 0.1786, 0.803, 0.1786, 0.803, 0.1786, 0.803, 0.1786, 0.803, 0.1786, 0.803, 0.1786, 0.803, 0.1786, 0.803, 0.1786, 0.803, 0.1786, 0.803, 0.1786, 0.803, 0.1786, 0.803, 0.1786, 0.803, 0.1786, 0.803, 0.1786, 0.803, 0.154, 0.7991, 0.154, 0.7991, 0.154, 0.7991, 0.154, 0.7991, 0.154, 0.7991, 0.154, 0.7991, 0.154, 0.7991, 0.154, 0.7991, 0.154, 0.7991, 0.154, 0.7991, 0.154, 0.7991, 0.154, 0.7991, 0.154, 0.7991, 0.154, 0.7991, 0.154, 0.7991, 0.154, 0.7991, 0.154, 0.7991, 0.154, 0.7991, 0.154, 0.7991, 0.154, 0.7991, 0.154, 0.7991, 0.154, 0.7991, 0.154, 0.7991, 0.154, 0.7991, 0.154, 0.7991, 0.154, 0.7991, 0.154, 0.7991, 0.154, 0.7991, 0.154, 0.7991, 0.154, 0.7991, 0.154, 0.7991, 0.154, 0.7991, 0.154, 0.7991, 0.154, 0.7991, 0.154, 0.7991, 0.154, 0.7991, 0.154, 0.7991, 0.154, 0.7991, 0.154, 0.7991, 0.154, 0.7991, 0.1786, 0.803, 0.1786, 0.803, 0.1786, 0.803, 0.1786, 0.803, 0.154, 0.7991, 0.154, 0.7991, 0.154, 0.7991, 0.154, 0.7991, 0.154, 0.7991, 0.154, 0.7991, 0.154, 0.7991, 0.154, 0.7991, 0.154, 0.7991, 0.154, 0.7991, 0.154, 0.7991, 0.154, 0.7991, 0.1786, 0.803, 0.1786, 0.803, 0.1786, 0.803, 0.1786, 0.803, 0.1786, 0.803, 0.1786, 0.803, 0.1786, 0.803, 0.1786, 0.803, 0.1786, 0.803, 0.1786, 0.803, 0.1786, 0.803, 0.1786, 0.803, 0.1786, 0.803, 0.1786, 0.803, 0.1786, 0.803, 0.1786, 0.803, 0.1786, 0.803, 0.1786, 0.803, 0.1786, 0.803, 0.1786, 0.803, 0.1786, 0.803, 0.1786, 0.803, 0.1786, 0.803, 0.1786, 0.803, 0.1786, 0.803, 0.1786, 0.803, 0.1786, 0.803, 0.1786, 0.803, 0.1786, 0.803, 0.1786, 0.803, 0.1786, 0.803, 0.1786, 0.803, 0.1786, 0.803, 0.1786, 0.803, 0.1786, 0.803, 0.1786, 0.803, 0.1786, 0.803, 0.1786, 0.803, 0.1786, 0.803, 0.1786, 0.803, 0.1786, 0.803, 0.1786, 0.803, 0.1786, 0.803, 0.1786, 0.803, 0.1786, 0.803, 0.1786, 0.803, 0.1786, 0.803, 0.1786, 0.803, 0.1786, 0.803, 0.1786, 0.803, 0.1786, 0.803, 0.1786, 0.803, 0.1786, 0.803, 0.1786, 0.803, 0.1786, 0.803, 0.1786, 0.803, 0.1786, 0.803, 0.1786, 0.803, 0.1786, 0.803, 0.1786, 0.803, 0.1786, 0.803, 0.1786, 0.803, 0.1786, 0.803, 0.1786, 0.803, 0.1786, 0.803, 0.1786, 0.803, 0.1786, 0.803, 0.1786, 0.803, 0.1786, 0.803, 0.1786, 0.803, 0.1786, 0.803, 0.1786, 0.803, 0.1786, 0.803, 0.1786, 0.803, 0.1786, 0.803, 0.1786, 0.803, 0.1786, 0.803, 0.1786, 0.803, 0.1786, 0.803, 0.1786, 0.803, 0.1786, 0.803, 0.1786, 0.803, 0.1786, 0.803, 0.1786, 0.803, 0.1786, 0.803, 0.1786, 0.803, 0.1786, 0.803, 0.1786, 0.803, 0.1786, 0.803, 0.1786, 0.803, 0.1786, 0.803, 0.1786, 0.803, 0.1786, 0.803, 0.1786, 0.803, 0.1786, 0.803, 0.1786, 0.803, 0.1786, 0.803, 0.1786, 0.803, 0.1786, 0.803, 0.1786, 0.803, 0.1786, 0.803, 0.1786, 0.803, 0.1786, 0.803, 0.1786, 0.803, 0.1786, 0.803, 0.1786, 0.803, 0.1786, 0.803, 0.1786, 0.803, 0.1786, 0.803, 0.1786, 0.803, 0.1786, 0.803, 0.1786, 0.803, 0.154, 0.7991, 0.154, 0.7991, 0.154, 0.7991, 0.154, 0.7991, 0.1786, 0.803, 0.1786, 0.803, 0.1786, 0.803, 0.1786, 0.803, 0.154, 0.7991, 0.154, 0.7991, 0.154, 0.7991, 0.154, 0.7991, 0.1786, 0.803, 0.1786, 0.803, 0.1786, 0.803, 0.1786, 0.803, 0.1786, 0.803, 0.1786, 0.803, 0.1786, 0.803, 0.1786, 0.803, 0.154, 0.7991, 0.154, 0.7991, 0.154, 0.7991, 0.154, 0.7991, 0.1786, 0.803, 0.1786, 0.803, 0.1786, 0.803, 0.1786, 0.803, 0.154, 0.7991, 0.154, 0.7991, 0.154, 0.7991, 0.154, 0.7991, 0.1786, 0.803, 0.1786, 0.803, 0.1786, 0.803, 0.1786, 0.803, 0.154, 0.7991, 0.154, 0.7991, 0.154, 0.7991, 0.154, 0.7991, 0.1786, 0.803, 0.1786, 0.803, 0.1786, 0.803, 0.1786, 0.803, 0.154, 0.7991, 0.154, 0.7991, 0.154, 0.7991, 0.154, 0.7991, 0.1786, 0.803, 0.1786, 0.803, 0.1786, 0.803, 0.1786, 0.803, 0.154, 0.7991, 0.154, 0.7991, 0.154, 0.7991, 0.154, 0.7991, 0.1786, 0.803, 0.1786, 0.803, 0.1786, 0.803, 0.1786, 0.803, 0.154, 0.7991, 0.154, 0.7991, 0.154, 0.7991, 0.154, 0.7991, 0.154, 0.7991, 0.154, 0.7991, 0.154, 0.7991, 0.154, 0.7991, 0.1786, 0.803, 0.1786, 0.803, 0.1786, 0.803, 0.1786, 0.803, 0.154, 0.7991, 0.154, 0.7991, 0.154, 0.7991, 0.154, 0.7991, 0.1786, 0.803, 0.1786, 0.803, 0.1786, 0.803, 0.1786, 0.803, 0.1766, 0.803, 0.1766, 0.803, 0.1766, 0.803, 0.1766, 0.803, 0.1766, 0.803, 0.1766, 0.803, 0.1766, 0.803, 0.1766, 0.803, 0.1766, 0.803, 0.1766, 0.803, 0.1766, 0.803, 0.1766, 0.803, 0.1766, 0.803, 0.1766, 0.803, 0.1766, 0.803, 0.1766, 0.803, 0.1766, 0.803, 0.1766, 0.803, 0.1766, 0.803, 0.1766, 0.803, 0.1766, 0.803, 0.1766, 0.803, 0.1766, 0.803, 0.1766, 0.803, 0.1766, 0.803, 0.1766, 0.803, 0.1766, 0.803, 0.1766, 0.803, 0.1766, 0.803, 0.1766, 0.803, 0.1766, 0.803, 0.1766, 0.803, 0.1766, 0.803, 0.1766, 0.803, 0.1766, 0.803, 0.1766, 0.803, 0.1766, 0.803, 0.1766, 0.803, 0.1766, 0.803, 0.1766, 0.803, 0.1766, 0.803, 0.1766, 0.803, 0.1766, 0.803, 0.1766, 0.803, 0.1766, 0.803, 0.1766, 0.803, 0.1766, 0.803, 0.1766, 0.803, 0.1766, 0.803, 0.1766, 0.803, 0.1766, 0.803, 0.1766, 0.803, 0.1766, 0.803, 0.1766, 0.803, 0.1766, 0.803, 0.1766, 0.803, 0.1766, 0.803, 0.1766, 0.803, 0.1766, 0.803, 0.1766, 0.803, 0.1766, 0.803, 0.1766, 0.803, 0.1766, 0.803, 0.1766, 0.803, 0.1766, 0.803, 0.1766, 0.803, 0.1766, 0.803, 0.1766, 0.803, 0.1766, 0.803, 0.1766, 0.803, 0.1766, 0.803, 0.1766, 0.803, 0.1766, 0.803, 0.1766, 0.803, 0.1766, 0.803, 0.1766, 0.803, 0.1766, 0.803, 0.1766, 0.803, 0.1766, 0.803, 0.1766, 0.803, 0.1766, 0.803, 0.1766, 0.803, 0.1766, 0.803, 0.1766, 0.803, 0.1766, 0.803, 0.1766, 0.803, 0.1766, 0.803, 0.1766, 0.803, 0.1766, 0.803, 0.1766, 0.803, 0.1766, 0.803, 0.1766, 0.803, 0.1766, 0.803, 0.1766, 0.803, 0.1766, 0.803, 0.1766, 0.803, 0.154, 0.7991, 0.154, 0.7991, 0.154, 0.7991, 0.154, 0.7991, 0.1766, 0.803, 0.1766, 0.803, 0.1766, 0.803, 0.1766, 0.803, 0.1766, 0.803, 0.1766, 0.803, 0.1766, 0.803, 0.1766, 0.803, 0.1766, 0.803, 0.1766, 0.803, 0.1766, 0.803, 0.1766, 0.803, 0.154, 0.7991, 0.154, 0.7991, 0.154, 0.7991, 0.154, 0.7991, 0.154, 0.7991, 0.154, 0.7991, 0.154, 0.7991, 0.154, 0.7991, 0.154, 0.7991, 0.154, 0.7991, 0.154, 0.7991, 0.154, 0.7991, 0.154, 0.7991, 0.154, 0.7991, 0.154, 0.7991, 0.154, 0.7991, 0.154, 0.7991, 0.154, 0.7991, 0.154, 0.7991, 0.154, 0.7991, 0.154, 0.7991, 0.154, 0.7991, 0.154, 0.7991, 0.154, 0.7991, 0.154, 0.7991, 0.154, 0.7991, 0.154, 0.7991, 0.154, 0.7991, 0.154, 0.7991, 0.154, 0.7991, 0.154, 0.7991, 0.154, 0.7991, 0.154, 0.7991, 0.154, 0.7991, 0.154, 0.7991, 0.154, 0.7991, 0.154, 0.7991, 0.154, 0.7991, 0.154, 0.7991, 0.154, 0.7991, 0.1766, 0.803, 0.1766, 0.803, 0.1766, 0.803, 0.1766, 0.803, 0.154, 0.7991, 0.154, 0.7991, 0.154, 0.7991, 0.154, 0.7991, 0.154, 0.7991, 0.154, 0.7991, 0.154, 0.7991, 0.154, 0.7991, 0.154, 0.7991, 0.154, 0.7991, 0.154, 0.7991, 0.154, 0.7991, 0.154, 0.7991, 0.154, 0.7991, 0.154, 0.7991, 0.154, 0.7991, 0.154, 0.7991, 0.154, 0.7991, 0.154, 0.7991, 0.154, 0.7991, 0.154, 0.7991, 0.154, 0.7991, 0.154, 0.7991, 0.154, 0.7991, 0.154, 0.7991, 0.154, 0.7991, 0.154, 0.7991, 0.154, 0.7991, 0.154, 0.7991, 0.154, 0.7991, 0.154, 0.7991, 0.154, 0.7991, 0.154, 0.7991, 0.154, 0.7991, 0.154, 0.7991, 0.154, 0.7991, 0.154, 0.7991, 0.154, 0.7991, 0.154, 0.7991, 0.154, 0.7991, 0.154, 0.7991, 0.154, 0.7991, 0.154, 0.7991, 0.154, 0.7991, 0.154, 0.7991, 0.154, 0.7991, 0.154, 0.7991, 0.154, 0.7991, 0.154, 0.7991, 0.154, 0.7991, 0.154, 0.7991, 0.154, 0.7991, 0.154, 0.7991, 0.154, 0.7991, 0.154, 0.7991, 0.154, 0.7991, 0.154, 0.7991, 0.154, 0.7991, 0.154, 0.7991, 0.154, 0.7991, 0.154, 0.7991, 0.154, 0.7991, 0.154, 0.7991, 0.154, 0.7991, 0.154, 0.7991, 0.154, 0.7991, 0.154, 0.7991, 0.154, 0.7991, 0.1766, 0.803, 0.1766, 0.803, 0.1766, 0.803, 0.1766, 0.803, 0.1766, 0.803, 0.1766, 0.803, 0.1766, 0.803, 0.1766, 0.803, 0.1766, 0.803, 0.1766, 0.803, 0.1766, 0.803, 0.1766, 0.803, 0.1766, 0.803, 0.1766, 0.803, 0.1766, 0.803, 0.1766, 0.803, 0.1766, 0.803, 0.1766, 0.803, 0.1766, 0.803, 0.1766, 0.803, 0.1766, 0.803, 0.1766, 0.803, 0.1766, 0.803, 0.1766, 0.803, 0.1766, 0.803, 0.1766, 0.803, 0.1766, 0.803, 0.1766, 0.803, 0.1766, 0.803, 0.1766, 0.803, 0.1766, 0.803, 0.1766, 0.803, 0.1766, 0.803, 0.1766, 0.803, 0.1766, 0.803, 0.1766, 0.803, 0.1766, 0.803, 0.1766, 0.803, 0.1766, 0.803, 0.1766, 0.803, 0.1766, 0.803, 0.1766, 0.803, 0.1766, 0.803, 0.1766, 0.803, 0.1766, 0.803, 0.1766, 0.803, 0.1766, 0.803, 0.1766, 0.803, 0.1766, 0.803, 0.1766, 0.803, 0.1766, 0.803, 0.1766, 0.803, 0.1766, 0.803, 0.1766, 0.803, 0.1766, 0.803, 0.1766, 0.803, 0.1766, 0.803, 0.1766, 0.803, 0.1766, 0.803, 0.1766, 0.803, 0.1766, 0.803, 0.1766, 0.803, 0.1766, 0.803, 0.1766, 0.803, 0.154, 0.7991, 0.154, 0.7991, 0.154, 0.7991, 0.154, 0.7991, 0.154, 0.7991, 0.154, 0.7991, 0.154, 0.7991, 0.154, 0.7991, 0.1766, 0.803, 0.1766, 0.803, 0.1766, 0.803, 0.1766, 0.803, 0.154, 0.7991, 0.154, 0.7991, 0.154, 0.7991, 0.154, 0.7991, 0.1766, 0.803, 0.1766, 0.803, 0.1766, 0.803, 0.1766, 0.803, 0.1766, 0.803, 0.1766, 0.803, 0.1766, 0.803, 0.1766, 0.803, 0.1766, 0.803, 0.1766, 0.803, 0.1766, 0.803, 0.1766, 0.803, 0.154, 0.7991, 0.154, 0.7991, 0.154, 0.7991, 0.154, 0.7991, 0.1766, 0.803, 0.1766, 0.803, 0.1766, 0.803, 0.1766, 0.803, 0.1766, 0.803, 0.1766, 0.803, 0.1766, 0.803, 0.1766, 0.803, 0.1766, 0.803, 0.1766, 0.803, 0.1766, 0.803, 0.1766, 0.803, 0.154, 0.7991, 0.154, 0.7991, 0.154, 0.7991, 0.154, 0.7991, 0.154, 0.7991, 0.154, 0.7991, 0.154, 0.7991, 0.154, 0.7991, 0.154, 0.7991, 0.154, 0.7991, 0.154, 0.7991, 0.154, 0.7991, 0.1766, 0.803, 0.1766, 0.803, 0.1766, 0.803, 0.1766, 0.803, 0.1766, 0.803, 0.1766, 0.803, 0.1766, 0.803, 0.1766, 0.803, 0.1766, 0.803, 0.1766, 0.803, 0.1766, 0.803, 0.1766, 0.803, 0.154, 0.7991, 0.154, 0.7991, 0.154, 0.7991, 0.154, 0.7991, 0.1766, 0.803, 0.1766, 0.803, 0.1766, 0.803, 0.1766, 0.803, 0.1766, 0.803, 0.1766, 0.803, 0.1766, 0.803, 0.1766, 0.803, 0.1766, 0.803, 0.1766, 0.803, 0.1766, 0.803, 0.1766, 0.803, 0.1766, 0.803, 0.1766, 0.803, 0.1766, 0.803, 0.1766, 0.803, 0.1766, 0.803, 0.1766, 0.803, 0.1766, 0.803, 0.1766, 0.803, 0.1766, 0.803, 0.1766, 0.803, 0.1766, 0.803, 0.1766, 0.803, 0.1766, 0.803, 0.1766, 0.803, 0.1766, 0.803, 0.1766, 0.803, 0.1766, 0.803, 0.1766, 0.803, 0.1766, 0.803, 0.1766, 0.803, 0.1766, 0.803, 0.1766, 0.803, 0.1766, 0.803, 0.1766, 0.803, 0.1766, 0.803, 0.1766, 0.803, 0.1766, 0.803, 0.1766, 0.803, 0.1766, 0.803, 0.1766, 0.803, 0.1766, 0.803, 0.1766, 0.803, 0.1766, 0.803, 0.1766, 0.803, 0.1766, 0.803, 0.1766, 0.803, 0.1766, 0.803, 0.1766, 0.803, 0.1766, 0.803, 0.1766, 0.803, 0.1766, 0.803, 0.1766, 0.803, 0.1766, 0.803, 0.1766, 0.803, 0.1766, 0.803, 0.1766, 0.803, 0.1766, 0.803, 0.1766, 0.803, 0.1766, 0.803, 0.1766, 0.803, 0.1766, 0.803, 0.1766, 0.803, 0.1766, 0.803, 0.1766, 0.803, 0.1766, 0.803, 0.1766, 0.803, 0.1766, 0.803, 0.1766, 0.803, 0.1766, 0.803, 0.1766, 0.803, 0.1766, 0.803, 0.1766, 0.803, 0.1766, 0.803, 0.1766, 0.803, 0.1766, 0.803, 0.1766, 0.803, 0.1766, 0.803, 0.1766, 0.803, 0.1766, 0.803, 0.1766, 0.803, 0.1766, 0.803, 0.1766, 0.803, 0.1766, 0.803, 0.1766, 0.803, 0.1766, 0.803, 0.1766, 0.803, 0.1766, 0.803, 0.1766, 0.803, 0.1766, 0.803, 0.1766, 0.803, 0.1766, 0.803, 0.1766, 0.803, 0.1766, 0.803, 0.1766, 0.803, 0.154, 0.7991, 0.154, 0.7991, 0.154, 0.7991, 0.154, 0.7991, 0.1766, 0.803, 0.1766, 0.803, 0.1766, 0.803, 0.1766, 0.803, 0.1766, 0.803, 0.1766, 0.803, 0.1766, 0.803, 0.1766, 0.803, 0.1766, 0.803, 0.1766, 0.803, 0.1766, 0.803, 0.1766, 0.803, 0.154, 0.7991, 0.154, 0.7991, 0.154, 0.7991, 0.154, 0.7991, 0.154, 0.7991, 0.154, 0.7991, 0.154, 0.7991, 0.154, 0.7991, 0.154, 0.7991, 0.154, 0.7991, 0.154, 0.7991, 0.154, 0.7991, 0.154, 0.7991, 0.154, 0.7991, 0.154, 0.7991, 0.154, 0.7991, 0.154, 0.7991, 0.154, 0.7991, 0.154, 0.7991, 0.154, 0.7991, 0.154, 0.7991, 0.154, 0.7991, 0.154, 0.7991, 0.154, 0.7991, 0.154, 0.7991, 0.154, 0.7991, 0.154, 0.7991, 0.154, 0.7991, 0.154, 0.7991, 0.154, 0.7991, 0.154, 0.7991, 0.154, 0.7991, 0.154, 0.7991, 0.154, 0.7991, 0.154, 0.7991, 0.154, 0.7991, 0.154, 0.7991, 0.154, 0.7991, 0.154, 0.7991, 0.154, 0.7991, 0.1766, 0.803, 0.1766, 0.803, 0.1766, 0.803, 0.1766, 0.803, 0.154, 0.7991, 0.154, 0.7991, 0.154, 0.7991, 0.154, 0.7991, 0.154, 0.7991, 0.154, 0.7991, 0.154, 0.7991, 0.154, 0.7991, 0.154, 0.7991, 0.154, 0.7991, 0.154, 0.7991, 0.154, 0.7991, 0.154, 0.7991, 0.154, 0.7991, 0.154, 0.7991, 0.154, 0.7991, 0.154, 0.7991, 0.154, 0.7991, 0.154, 0.7991, 0.154, 0.7991, 0.154, 0.7991, 0.154, 0.7991, 0.154, 0.7991, 0.154, 0.7991, 0.154, 0.7991, 0.154, 0.7991, 0.154, 0.7991, 0.154, 0.7991, 0.154, 0.7991, 0.154, 0.7991, 0.154, 0.7991, 0.154, 0.7991, 0.154, 0.7991, 0.154, 0.7991, 0.154, 0.7991, 0.154, 0.7991, 0.154, 0.7991, 0.154, 0.7991, 0.154, 0.7991, 0.154, 0.7991, 0.154, 0.7991, 0.154, 0.7991, 0.154, 0.7991, 0.154, 0.7991, 0.154, 0.7991, 0.154, 0.7991, 0.154, 0.7991, 0.154, 0.7991, 0.154, 0.7991, 0.154, 0.7991, 0.154, 0.7991, 0.154, 0.7991, 0.154, 0.7991, 0.154, 0.7991, 0.154, 0.7991, 0.154, 0.7991, 0.154, 0.7991, 0.154, 0.7991, 0.154, 0.7991, 0.154, 0.7991, 0.154, 0.7991, 0.154, 0.7991, 0.154, 0.7991, 0.154, 0.7991, 0.154, 0.7991, 0.154, 0.7991, 0.154, 0.7991, 0.154, 0.7991, 0.1766, 0.803, 0.1766, 0.803, 0.1766, 0.803, 0.1766, 0.803, 0.1766, 0.803, 0.1766, 0.803, 0.1766, 0.803, 0.1766, 0.803, 0.1766, 0.803, 0.1766, 0.803, 0.1766, 0.803, 0.1766, 0.803, 0.1766, 0.803, 0.1766, 0.803, 0.1766, 0.803, 0.1766, 0.803, 0.1766, 0.803, 0.1766, 0.803, 0.1766, 0.803, 0.1766, 0.803, 0.1766, 0.803, 0.1766, 0.803, 0.1766, 0.803, 0.1766, 0.803, 0.1766, 0.803, 0.1766, 0.803, 0.1766, 0.803, 0.1766, 0.803, 0.1766, 0.803, 0.1766, 0.803, 0.1766, 0.803, 0.1766, 0.803, 0.1766, 0.803, 0.1766, 0.803, 0.1766, 0.803, 0.1766, 0.803, 0.1766, 0.803, 0.1766, 0.803, 0.1766, 0.803, 0.1766, 0.803, 0.1766, 0.803, 0.1766, 0.803, 0.1766, 0.803, 0.1766, 0.803, 0.1766, 0.803, 0.1766, 0.803, 0.1766, 0.803, 0.1766, 0.803, 0.1766, 0.803, 0.1766, 0.803, 0.1766, 0.803, 0.1766, 0.803, 0.1766, 0.803, 0.1766, 0.803, 0.1766, 0.803, 0.1766, 0.803, 0.1766, 0.803, 0.1766, 0.803, 0.1766, 0.803, 0.1766, 0.803, 0.1766, 0.803, 0.1766, 0.803, 0.1766, 0.803, 0.1766, 0.803, 0.154, 0.7991, 0.154, 0.7991, 0.154, 0.7991, 0.154, 0.7991, 0.154, 0.7991, 0.154, 0.7991, 0.154, 0.7991, 0.154, 0.7991, 0.1766, 0.803, 0.1766, 0.803, 0.1766, 0.803, 0.1766, 0.803, 0.154, 0.7991, 0.154, 0.7991, 0.154, 0.7991, 0.154, 0.7991, 0.1766, 0.803, 0.1766, 0.803, 0.1766, 0.803, 0.1766, 0.803, 0.1766, 0.803, 0.1766, 0.803, 0.1766, 0.803, 0.1766, 0.803, 0.1766, 0.803, 0.1766, 0.803, 0.1766, 0.803, 0.1766, 0.803, 0.154, 0.7991, 0.154, 0.7991, 0.154, 0.7991, 0.154, 0.7991, 0.1766, 0.803, 0.1766, 0.803, 0.1766, 0.803, 0.1766, 0.803, 0.1766, 0.803, 0.1766, 0.803, 0.1766, 0.803, 0.1766, 0.803, 0.1766, 0.803, 0.1766, 0.803, 0.1766, 0.803, 0.1766, 0.803, 0.154, 0.7991, 0.154, 0.7991, 0.154, 0.7991, 0.154, 0.7991, 0.154, 0.7991, 0.154, 0.7991, 0.154, 0.7991, 0.154, 0.7991, 0.154, 0.7991, 0.154, 0.7991, 0.154, 0.7991, 0.154, 0.7991, 0.1766, 0.803, 0.1766, 0.803, 0.1766, 0.803, 0.1766, 0.803, 0.1766, 0.803, 0.1766, 0.803, 0.1766, 0.803, 0.1766, 0.803, 0.1766, 0.803, 0.1766, 0.803, 0.1766, 0.803, 0.1766, 0.803, 0.154, 0.7991, 0.154, 0.7991, 0.154, 0.7991, 0.154, 0.7991, 0.154, 0.7991, 0.154, 0.7991, 0.154, 0.7991, 0.154, 0.7991, 0.154, 0.7991, 0.154, 0.7991, 0.154, 0.7991, 0.154, 0.7991, 0.154, 0.7991, 0.154, 0.7991, 0.154, 0.7991, 0.154, 0.7991, 0.1417, 0.7991, 0.1417, 0.7991, 0.1417, 0.7991, 0.1417, 0.7991, 0.1417, 0.7991, 0.1417, 0.7991, 0.1417, 0.7991, 0.1417, 0.7991, 0.1417, 0.7991, 0.1417, 0.7991, 0.1417, 0.7991, 0.1417, 0.7991, 0.1417, 0.7991, 0.1417, 0.7991, 0.1417, 0.7991, 0.1417, 0.7991, 0.1417, 0.7991, 0.1417, 0.7991, 0.1417, 0.7991, 0.1417, 0.7991, 0.1417, 0.7991, 0.1417, 0.7991, 0.1417, 0.7991, 0.1503, 0.9192, 0.1503, 0.9192, 0.1503, 0.9192, 0.1503, 0.9192, 0.1503, 0.9192, 0.1503, 0.9192, 0.1503, 0.9192, 0.1503, 0.9192, 0.1503, 0.9192, 0.1503, 0.9192, 0.1503, 0.9192, 0.1503, 0.9192, 0.1503, 0.9192, 0.1503, 0.9192, 0.1503, 0.9192, 0.1503, 0.9192, 0.1503, 0.9192, 0.1503, 0.9192, 0.1503, 0.9192, 0.1503, 0.9192, 0.1503, 0.9192, 0.1503, 0.9192, 0.1503, 0.9192, 0.1503, 0.9192, 0.1503, 0.9192, 0.1503, 0.9192, 0.1503, 0.9192, 0.1503, 0.9192, 0.1503, 0.9192, 0.1503, 0.9192, 0.1503, 0.9192, 0.1503, 0.9192, 0.1417, 0.7991, 0.1417, 0.7991, 0.1417, 0.7991, 0.1417, 0.7991, 0.1417, 0.7991, 0.1417, 0.7991, 0.1417, 0.7991, 0.1417, 0.7991, 0.1417, 0.7991, 0.1417, 0.7991, 0.1417, 0.7991, 0.1417, 0.7991, 0.1417, 0.7991, 0.1417, 0.7991, 0.1417, 0.7991, 0.1417, 0.7991, 0.1417, 0.7991, 0.1417, 0.7991, 0.1417, 0.7991, 0.1417, 0.7991, 0.1417, 0.7991, 0.1417, 0.7991, 0.1417, 0.7991, 0.1417, 0.7991, 0.1417, 0.7991, 0.1417, 0.7991, 0.1417, 0.7991, 0.1417, 0.7991, 0.1417, 0.7991, 0.1417, 0.7991, 0.1417, 0.7991, 0.1417, 0.7991, 0.1417, 0.7991, 0.1417, 0.7991, 0.1417, 0.7991, 0.1417, 0.7991, 0.1417, 0.7991, 0.1417, 0.7991, 0.1417, 0.7991, 0.1417, 0.7991, 0.1417, 0.7991, 0.1417, 0.7991, 0.1417, 0.7991, 0.1417, 0.7991, 0.1417, 0.7991, 0.1417, 0.7991, 0.1417, 0.7991])
me_cube_001.use_remesh_preserve_volume = False
me_cube_001.use_remesh_preserve_attributes = False
me_cube_001.use_mirror_vertex_groups = False
me_cube_001.update()

# ---- objects
ob_cube_005 = bpy.data.objects.new('Cube.005', me_cube_007)
ob_cube = bpy.data.objects.new('Cube', me_cube_001)

# ---- transforms, parenting, visibility, modifiers, constraints
ob_cube_005.location = (-2.42e-08, -11.02, 0.651)
ob_cube_005.hide_viewport = True
ob_cube_005.lineart.crease_threshold = 0.0
ob_cube.location = (-2.42e-08, 0.09486, 0.07297)
ob_cube.lineart.crease_threshold = 0.0

# ---- collection membership
col_collection_1.objects.link(ob_cube_005)
col_collection_1.objects.link(ob_cube)

# ---- scene / render settings (as saved in the file)
scene.frame_start = 1; scene.frame_end = 250; scene.frame_set(94)
scene.render.engine = 'BLENDER_EEVEE_NEXT'
scene.render.resolution_percentage = 50
scene.render.dither_intensity = 0.0
scene.cycles.use_denoising = False
scene.cycles.samples = 128
scene.cycles.sampling_pattern = 'TABULATED_SOBOL'
scene.cycles.light_sampling_threshold = 0.0
scene.cycles.use_adaptive_sampling = False
scene.cycles.use_light_tree = False
scene.cycles.blur_glossy = 0.0
scene.cycles.sample_clamp_indirect = 0.0
scene.view_settings.view_transform = 'Standard'
bpy.context.view_layer.update()

# ---- added for rendering (the .blend has no active camera and no usable light): camera, sun
cam_auto = bpy.data.cameras.new('AutoCamera')
cam_auto.lens = 50.0
cam_auto.sensor_width = 36.0
cam_auto.clip_end = 1000.0
ob_auto_camera = bpy.data.objects.new('AutoCamera', cam_auto)
scene.collection.objects.link(ob_auto_camera)
ob_auto_camera.location = (3.94814, -4.64176, 4.21033)
ob_auto_camera.rotation_euler = (1.09748, -7.21219e-08, 0.694738)
scene.camera = ob_auto_camera
light_auto_sun = bpy.data.lights.new('AutoSun', 'SUN')
light_auto_sun.energy = 3.0
light_auto_sun.angle = 0.0523599
ob_auto_sun = bpy.data.objects.new('AutoSun', light_auto_sun)
scene.collection.objects.link(ob_auto_sun)
ob_auto_sun.rotation_euler = (0.872665, 0.174533, 0.523599)
bpy.context.view_layer.update()
